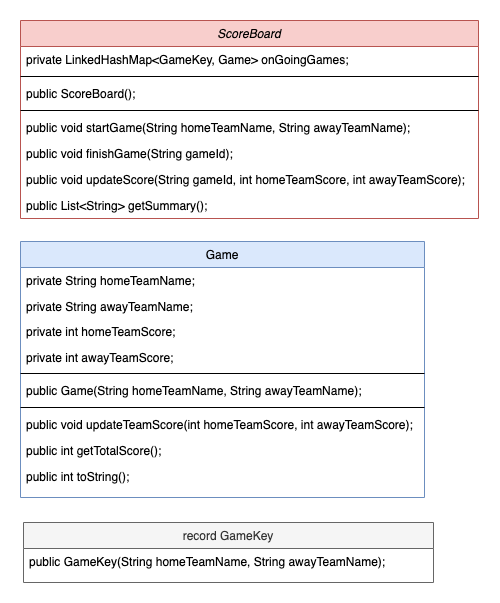

The diagram above was exported from draw.io. Its source (the exported page's mxGraphModel, read from the mxfile embedded in the PNG):
<mxGraphModel dx="1645" dy="853" grid="0" gridSize="10" guides="1" tooltips="1" connect="1" arrows="1" fold="1" page="1" pageScale="1" pageWidth="1169" pageHeight="827" math="0" shadow="0">
  <root>
    <mxCell id="WIyWlLk6GJQsqaUBKTNV-0" />
    <mxCell id="WIyWlLk6GJQsqaUBKTNV-1" parent="WIyWlLk6GJQsqaUBKTNV-0" />
    <mxCell id="zkfFHV4jXpPFQw0GAbJ--0" value="ScoreBoard" style="swimlane;fontStyle=2;align=center;verticalAlign=top;childLayout=stackLayout;horizontal=1;startSize=26;horizontalStack=0;resizeParent=1;resizeLast=0;collapsible=1;marginBottom=0;rounded=0;shadow=0;strokeWidth=1;fillColor=#f8cecc;strokeColor=#b85450;" parent="WIyWlLk6GJQsqaUBKTNV-1" vertex="1">
      <mxGeometry x="152" y="60" width="458" height="198" as="geometry">
        <mxRectangle x="230" y="140" width="160" height="26" as="alternateBounds" />
      </mxGeometry>
    </mxCell>
    <mxCell id="-oDPBmregBeZR6oidZmA-15" value="private LinkedHashMap&lt;GameKey, Game&gt; onGoingGames;" style="text;align=left;verticalAlign=top;spacingLeft=4;spacingRight=4;overflow=hidden;rotatable=0;points=[[0,0.5],[1,0.5]];portConstraint=eastwest;" vertex="1" parent="zkfFHV4jXpPFQw0GAbJ--0">
      <mxGeometry y="26" width="458" height="26" as="geometry" />
    </mxCell>
    <mxCell id="-oDPBmregBeZR6oidZmA-38" value="" style="line;html=1;strokeWidth=1;align=left;verticalAlign=middle;spacingTop=-1;spacingLeft=3;spacingRight=3;rotatable=0;labelPosition=right;points=[];portConstraint=eastwest;" vertex="1" parent="zkfFHV4jXpPFQw0GAbJ--0">
      <mxGeometry y="52" width="458" height="8" as="geometry" />
    </mxCell>
    <mxCell id="-oDPBmregBeZR6oidZmA-39" value="public ScoreBoard();" style="text;align=left;verticalAlign=top;spacingLeft=4;spacingRight=4;overflow=hidden;rotatable=0;points=[[0,0.5],[1,0.5]];portConstraint=eastwest;" vertex="1" parent="zkfFHV4jXpPFQw0GAbJ--0">
      <mxGeometry y="60" width="458" height="26" as="geometry" />
    </mxCell>
    <mxCell id="zkfFHV4jXpPFQw0GAbJ--4" value="" style="line;html=1;strokeWidth=1;align=left;verticalAlign=middle;spacingTop=-1;spacingLeft=3;spacingRight=3;rotatable=0;labelPosition=right;points=[];portConstraint=eastwest;" parent="zkfFHV4jXpPFQw0GAbJ--0" vertex="1">
      <mxGeometry y="86" width="458" height="8" as="geometry" />
    </mxCell>
    <mxCell id="zkfFHV4jXpPFQw0GAbJ--5" value="public void startGame(String homeTeamName, String awayTeamName);" style="text;align=left;verticalAlign=top;spacingLeft=4;spacingRight=4;overflow=hidden;rotatable=0;points=[[0,0.5],[1,0.5]];portConstraint=eastwest;" parent="zkfFHV4jXpPFQw0GAbJ--0" vertex="1">
      <mxGeometry y="94" width="458" height="26" as="geometry" />
    </mxCell>
    <mxCell id="-oDPBmregBeZR6oidZmA-0" value="public void finishGame(String gameId);" style="text;align=left;verticalAlign=top;spacingLeft=4;spacingRight=4;overflow=hidden;rotatable=0;points=[[0,0.5],[1,0.5]];portConstraint=eastwest;" vertex="1" parent="zkfFHV4jXpPFQw0GAbJ--0">
      <mxGeometry y="120" width="458" height="26" as="geometry" />
    </mxCell>
    <mxCell id="-oDPBmregBeZR6oidZmA-1" value="public void updateScore(String gameId, int homeTeamScore, int awayTeamScore);" style="text;align=left;verticalAlign=top;spacingLeft=4;spacingRight=4;overflow=hidden;rotatable=0;points=[[0,0.5],[1,0.5]];portConstraint=eastwest;" vertex="1" parent="zkfFHV4jXpPFQw0GAbJ--0">
      <mxGeometry y="146" width="458" height="26" as="geometry" />
    </mxCell>
    <mxCell id="-oDPBmregBeZR6oidZmA-2" value="public List&lt;String&gt; getSummary();" style="text;align=left;verticalAlign=top;spacingLeft=4;spacingRight=4;overflow=hidden;rotatable=0;points=[[0,0.5],[1,0.5]];portConstraint=eastwest;" vertex="1" parent="zkfFHV4jXpPFQw0GAbJ--0">
      <mxGeometry y="172" width="458" height="26" as="geometry" />
    </mxCell>
    <mxCell id="-oDPBmregBeZR6oidZmA-8" value="Game" style="swimlane;fontStyle=0;align=center;verticalAlign=top;childLayout=stackLayout;horizontal=1;startSize=26;horizontalStack=0;resizeParent=1;resizeLast=0;collapsible=1;marginBottom=0;rounded=0;shadow=0;strokeWidth=1;fillColor=#dae8fc;strokeColor=#6c8ebf;" vertex="1" parent="WIyWlLk6GJQsqaUBKTNV-1">
      <mxGeometry x="152" y="281" width="404" height="256" as="geometry">
        <mxRectangle x="340" y="380" width="170" height="26" as="alternateBounds" />
      </mxGeometry>
    </mxCell>
    <mxCell id="-oDPBmregBeZR6oidZmA-9" value="private String homeTeamName;" style="text;align=left;verticalAlign=top;spacingLeft=4;spacingRight=4;overflow=hidden;rotatable=0;points=[[0,0.5],[1,0.5]];portConstraint=eastwest;" vertex="1" parent="-oDPBmregBeZR6oidZmA-8">
      <mxGeometry y="26" width="404" height="26" as="geometry" />
    </mxCell>
    <mxCell id="-oDPBmregBeZR6oidZmA-24" value="private String awayTeamName;&#10;" style="text;align=left;verticalAlign=top;spacingLeft=4;spacingRight=4;overflow=hidden;rotatable=0;points=[[0,0.5],[1,0.5]];portConstraint=eastwest;" vertex="1" parent="-oDPBmregBeZR6oidZmA-8">
      <mxGeometry y="52" width="404" height="25" as="geometry" />
    </mxCell>
    <mxCell id="-oDPBmregBeZR6oidZmA-51" value="private int homeTeamScore;" style="text;align=left;verticalAlign=top;spacingLeft=4;spacingRight=4;overflow=hidden;rotatable=0;points=[[0,0.5],[1,0.5]];portConstraint=eastwest;" vertex="1" parent="-oDPBmregBeZR6oidZmA-8">
      <mxGeometry y="77" width="404" height="26" as="geometry" />
    </mxCell>
    <mxCell id="-oDPBmregBeZR6oidZmA-50" value="private int awayTeamScore;&#10;" style="text;align=left;verticalAlign=top;spacingLeft=4;spacingRight=4;overflow=hidden;rotatable=0;points=[[0,0.5],[1,0.5]];portConstraint=eastwest;" vertex="1" parent="-oDPBmregBeZR6oidZmA-8">
      <mxGeometry y="103" width="404" height="25" as="geometry" />
    </mxCell>
    <mxCell id="-oDPBmregBeZR6oidZmA-11" value="" style="line;html=1;strokeWidth=1;align=left;verticalAlign=middle;spacingTop=-1;spacingLeft=3;spacingRight=3;rotatable=0;labelPosition=right;points=[];portConstraint=eastwest;" vertex="1" parent="-oDPBmregBeZR6oidZmA-8">
      <mxGeometry y="128" width="404" height="8" as="geometry" />
    </mxCell>
    <mxCell id="-oDPBmregBeZR6oidZmA-23" value="public Game(String homeTeamName, String awayTeamName);" style="text;align=left;verticalAlign=top;spacingLeft=4;spacingRight=4;overflow=hidden;rotatable=0;points=[[0,0.5],[1,0.5]];portConstraint=eastwest;" vertex="1" parent="-oDPBmregBeZR6oidZmA-8">
      <mxGeometry y="136" width="404" height="26" as="geometry" />
    </mxCell>
    <mxCell id="-oDPBmregBeZR6oidZmA-25" value="" style="line;html=1;strokeWidth=1;align=left;verticalAlign=middle;spacingTop=-1;spacingLeft=3;spacingRight=3;rotatable=0;labelPosition=right;points=[];portConstraint=eastwest;" vertex="1" parent="-oDPBmregBeZR6oidZmA-8">
      <mxGeometry y="162" width="404" height="8" as="geometry" />
    </mxCell>
    <mxCell id="-oDPBmregBeZR6oidZmA-12" value="public void updateTeamScore(int homeTeamScore, int awayTeamScore);" style="text;align=left;verticalAlign=top;spacingLeft=4;spacingRight=4;overflow=hidden;rotatable=0;points=[[0,0.5],[1,0.5]];portConstraint=eastwest;" vertex="1" parent="-oDPBmregBeZR6oidZmA-8">
      <mxGeometry y="170" width="404" height="26" as="geometry" />
    </mxCell>
    <mxCell id="-oDPBmregBeZR6oidZmA-14" value="public int getTotalScore();" style="text;align=left;verticalAlign=top;spacingLeft=4;spacingRight=4;overflow=hidden;rotatable=0;points=[[0,0.5],[1,0.5]];portConstraint=eastwest;" vertex="1" parent="-oDPBmregBeZR6oidZmA-8">
      <mxGeometry y="196" width="404" height="26" as="geometry" />
    </mxCell>
    <mxCell id="-oDPBmregBeZR6oidZmA-52" value="public int toString();" style="text;align=left;verticalAlign=top;spacingLeft=4;spacingRight=4;overflow=hidden;rotatable=0;points=[[0,0.5],[1,0.5]];portConstraint=eastwest;" vertex="1" parent="-oDPBmregBeZR6oidZmA-8">
      <mxGeometry y="222" width="404" height="26" as="geometry" />
    </mxCell>
    <mxCell id="-oDPBmregBeZR6oidZmA-28" value="record GameKey" style="swimlane;fontStyle=0;align=center;verticalAlign=top;childLayout=stackLayout;horizontal=1;startSize=26;horizontalStack=0;resizeParent=1;resizeLast=0;collapsible=1;marginBottom=0;rounded=0;shadow=0;strokeWidth=1;fillColor=#f5f5f5;fontColor=#333333;strokeColor=#666666;" vertex="1" parent="WIyWlLk6GJQsqaUBKTNV-1">
      <mxGeometry x="155" y="562" width="410" height="60" as="geometry">
        <mxRectangle x="340" y="380" width="170" height="26" as="alternateBounds" />
      </mxGeometry>
    </mxCell>
    <mxCell id="-oDPBmregBeZR6oidZmA-36" value="public GameKey(String homeTeamName, String awayTeamName);" style="text;align=left;verticalAlign=top;spacingLeft=4;spacingRight=4;overflow=hidden;rotatable=0;points=[[0,0.5],[1,0.5]];portConstraint=eastwest;" vertex="1" parent="-oDPBmregBeZR6oidZmA-28">
      <mxGeometry y="26" width="410" height="26" as="geometry" />
    </mxCell>
  </root>
</mxGraphModel>